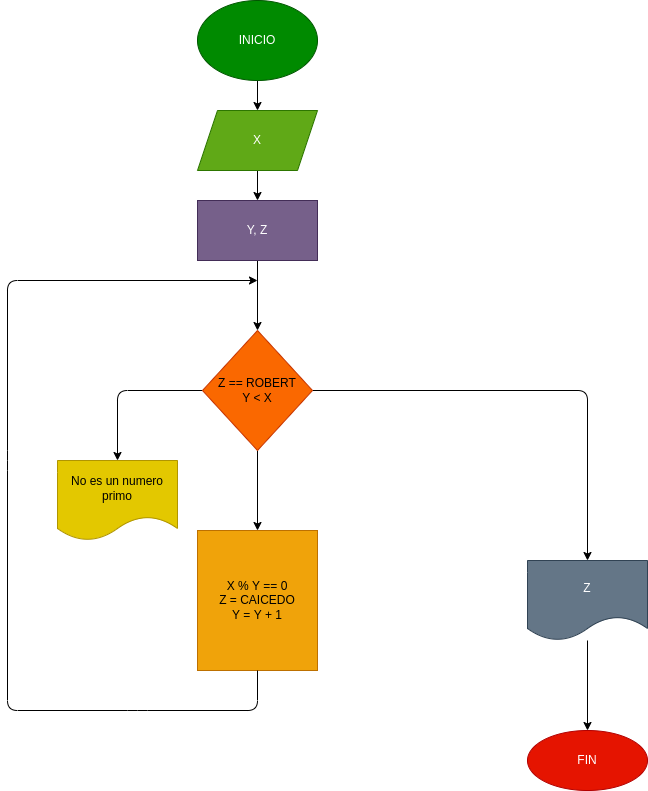

The diagram above was exported from draw.io. Its source (the exported page's mxGraphModel, read from the mxfile embedded in the PNG):
<mxGraphModel dx="592" dy="459" grid="1" gridSize="10" guides="1" tooltips="1" connect="1" arrows="1" fold="1" page="1" pageScale="1" pageWidth="827" pageHeight="1169" math="0" shadow="0">
  <root>
    <mxCell id="0" />
    <mxCell id="1" parent="0" />
    <mxCell id="4" value="" style="edgeStyle=none;html=1;" edge="1" parent="1" source="2" target="3">
      <mxGeometry relative="1" as="geometry" />
    </mxCell>
    <mxCell id="2" value="INICIO" style="ellipse;whiteSpace=wrap;html=1;fillColor=#008a00;fontColor=#ffffff;strokeColor=#005700;" vertex="1" parent="1">
      <mxGeometry x="290" y="10" width="120" height="80" as="geometry" />
    </mxCell>
    <mxCell id="6" value="" style="edgeStyle=none;html=1;" edge="1" parent="1" source="3" target="5">
      <mxGeometry relative="1" as="geometry" />
    </mxCell>
    <mxCell id="3" value="X" style="shape=parallelogram;perimeter=parallelogramPerimeter;whiteSpace=wrap;html=1;fixedSize=1;fillColor=#60a917;fontColor=#ffffff;strokeColor=#2D7600;" vertex="1" parent="1">
      <mxGeometry x="290" y="120" width="120" height="60" as="geometry" />
    </mxCell>
    <mxCell id="8" value="" style="edgeStyle=none;html=1;" edge="1" parent="1" source="5" target="7">
      <mxGeometry relative="1" as="geometry" />
    </mxCell>
    <mxCell id="5" value="Y, Z" style="whiteSpace=wrap;html=1;fillColor=#76608a;fontColor=#ffffff;strokeColor=#432D57;" vertex="1" parent="1">
      <mxGeometry x="290" y="210" width="120" height="60" as="geometry" />
    </mxCell>
    <mxCell id="10" value="" style="edgeStyle=none;html=1;" edge="1" parent="1" source="7" target="9">
      <mxGeometry relative="1" as="geometry" />
    </mxCell>
    <mxCell id="13" value="" style="edgeStyle=none;html=1;" edge="1" parent="1" source="7" target="12">
      <mxGeometry relative="1" as="geometry">
        <Array as="points">
          <mxPoint x="680" y="400" />
        </Array>
      </mxGeometry>
    </mxCell>
    <mxCell id="15" value="" style="edgeStyle=none;html=1;" edge="1" parent="1" source="7" target="14">
      <mxGeometry relative="1" as="geometry">
        <Array as="points">
          <mxPoint x="210" y="400" />
        </Array>
      </mxGeometry>
    </mxCell>
    <mxCell id="7" value="Z == ROBERT&lt;br&gt;Y &amp;lt; X" style="rhombus;whiteSpace=wrap;html=1;fillColor=#fa6800;fontColor=#000000;strokeColor=#C73500;" vertex="1" parent="1">
      <mxGeometry x="295" y="340" width="110" height="120" as="geometry" />
    </mxCell>
    <mxCell id="9" value="X % Y == 0&lt;br&gt;Z = CAICEDO&lt;br&gt;Y = Y + 1" style="whiteSpace=wrap;html=1;fillColor=#f0a30a;fontColor=#000000;strokeColor=#BD7000;" vertex="1" parent="1">
      <mxGeometry x="290" y="540" width="120" height="140" as="geometry" />
    </mxCell>
    <mxCell id="11" value="" style="endArrow=classic;html=1;exitX=0.5;exitY=1;exitDx=0;exitDy=0;" edge="1" parent="1" source="9">
      <mxGeometry width="50" height="50" relative="1" as="geometry">
        <mxPoint x="280" y="690" as="sourcePoint" />
        <mxPoint x="350" y="290" as="targetPoint" />
        <Array as="points">
          <mxPoint x="350" y="720" />
          <mxPoint x="230" y="720" />
          <mxPoint x="100" y="720" />
          <mxPoint x="100" y="470" />
          <mxPoint x="100" y="290" />
        </Array>
      </mxGeometry>
    </mxCell>
    <mxCell id="17" value="" style="edgeStyle=none;html=1;" edge="1" parent="1" source="12" target="16">
      <mxGeometry relative="1" as="geometry" />
    </mxCell>
    <mxCell id="12" value="Z" style="shape=document;whiteSpace=wrap;html=1;boundedLbl=1;fillColor=#647687;fontColor=#ffffff;strokeColor=#314354;" vertex="1" parent="1">
      <mxGeometry x="620" y="570" width="120" height="80" as="geometry" />
    </mxCell>
    <mxCell id="14" value="No es un numero primo" style="shape=document;whiteSpace=wrap;html=1;boundedLbl=1;fillColor=#e3c800;fontColor=#000000;strokeColor=#B09500;" vertex="1" parent="1">
      <mxGeometry x="150" y="470" width="120" height="80" as="geometry" />
    </mxCell>
    <mxCell id="16" value="FIN" style="ellipse;whiteSpace=wrap;html=1;fillColor=#e51400;fontColor=#ffffff;strokeColor=#B20000;" vertex="1" parent="1">
      <mxGeometry x="620" y="740" width="120" height="60" as="geometry" />
    </mxCell>
  </root>
</mxGraphModel>